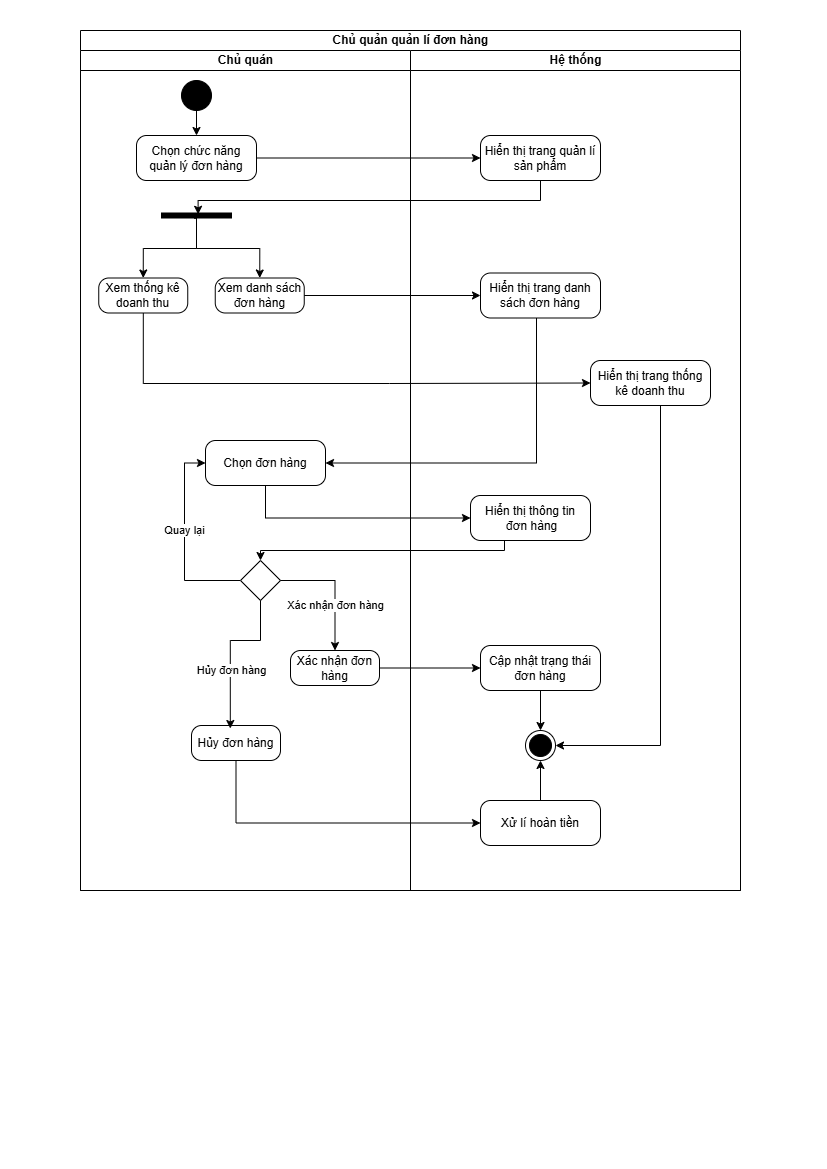

The diagram above was exported from draw.io. Its source (the exported page's mxGraphModel, read from the mxfile embedded in the PNG):
<mxGraphModel dx="1044" dy="562" grid="1" gridSize="10" guides="1" tooltips="1" connect="1" arrows="1" fold="1" page="1" pageScale="1" pageWidth="827" pageHeight="1169" math="0" shadow="0">
  <root>
    <mxCell id="0" />
    <mxCell id="1" parent="0" />
    <mxCell id="avnp9GCFP434h_ycmctd-34" value="Chủ quản quản lí đơn hàng" style="swimlane;childLayout=stackLayout;resizeParent=1;resizeParentMax=0;startSize=20;html=1;" parent="1" vertex="1">
      <mxGeometry x="80" y="30" width="660" height="860" as="geometry" />
    </mxCell>
    <mxCell id="avnp9GCFP434h_ycmctd-35" value="Chủ quán" style="swimlane;startSize=20;html=1;" parent="avnp9GCFP434h_ycmctd-34" vertex="1">
      <mxGeometry y="20" width="330" height="840" as="geometry" />
    </mxCell>
    <mxCell id="avnp9GCFP434h_ycmctd-17" value="" style="ellipse;fillColor=strokeColor;html=1;" parent="avnp9GCFP434h_ycmctd-35" vertex="1">
      <mxGeometry x="101" y="30" width="30" height="30" as="geometry" />
    </mxCell>
    <mxCell id="avnp9GCFP434h_ycmctd-27" style="edgeStyle=orthogonalEdgeStyle;rounded=0;orthogonalLoop=1;jettySize=auto;html=1;endArrow=classic;endFill=1;exitX=0.5;exitY=1;exitDx=0;exitDy=0;entryX=0.5;entryY=0;entryDx=0;entryDy=0;" parent="avnp9GCFP434h_ycmctd-35" source="avnp9GCFP434h_ycmctd-17" target="avnp9GCFP434h_ycmctd-40" edge="1">
      <mxGeometry relative="1" as="geometry">
        <mxPoint x="116" y="70" as="sourcePoint" />
        <mxPoint x="115.5" y="110" as="targetPoint" />
        <Array as="points" />
      </mxGeometry>
    </mxCell>
    <mxCell id="avnp9GCFP434h_ycmctd-40" value="Chọn chức năng quản lý đơn hàng" style="html=1;dashed=0;rounded=1;absoluteArcSize=1;arcSize=20;verticalAlign=middle;align=center;whiteSpace=wrap;" parent="avnp9GCFP434h_ycmctd-35" vertex="1">
      <mxGeometry x="56" y="85" width="120" height="45" as="geometry" />
    </mxCell>
    <mxCell id="F30uFbC-6hJmKDx8Qgk5-8" style="edgeStyle=orthogonalEdgeStyle;rounded=0;orthogonalLoop=1;jettySize=auto;html=1;entryX=0.5;entryY=0;entryDx=0;entryDy=0;exitX=1.06;exitY=0.534;exitDx=0;exitDy=0;exitPerimeter=0;" edge="1" parent="avnp9GCFP434h_ycmctd-35" source="F30uFbC-6hJmKDx8Qgk5-3" target="F30uFbC-6hJmKDx8Qgk5-5">
      <mxGeometry relative="1" as="geometry">
        <mxPoint x="119.75" y="185" as="sourcePoint" />
        <Array as="points">
          <mxPoint x="116" y="168" />
          <mxPoint x="116" y="198" />
          <mxPoint x="63" y="198" />
        </Array>
      </mxGeometry>
    </mxCell>
    <mxCell id="F30uFbC-6hJmKDx8Qgk5-9" style="edgeStyle=orthogonalEdgeStyle;rounded=0;orthogonalLoop=1;jettySize=auto;html=1;entryX=0.5;entryY=0;entryDx=0;entryDy=0;exitX=0.74;exitY=0.569;exitDx=0;exitDy=0;exitPerimeter=0;" edge="1" parent="avnp9GCFP434h_ycmctd-35" source="F30uFbC-6hJmKDx8Qgk5-3" target="F30uFbC-6hJmKDx8Qgk5-6">
      <mxGeometry relative="1" as="geometry">
        <mxPoint x="119.75" y="185" as="sourcePoint" />
        <Array as="points">
          <mxPoint x="116" y="166" />
          <mxPoint x="116" y="198" />
          <mxPoint x="179" y="198" />
        </Array>
      </mxGeometry>
    </mxCell>
    <mxCell id="F30uFbC-6hJmKDx8Qgk5-3" value="" style="html=1;points=[];perimeter=orthogonalPerimeter;fillColor=strokeColor;rotation=90;" vertex="1" parent="avnp9GCFP434h_ycmctd-35">
      <mxGeometry x="113.5" y="130" width="5" height="70" as="geometry" />
    </mxCell>
    <mxCell id="F30uFbC-6hJmKDx8Qgk5-5" value="Xem thống kê doanh thu" style="html=1;dashed=0;rounded=1;absoluteArcSize=1;arcSize=20;verticalAlign=middle;align=center;whiteSpace=wrap;" vertex="1" parent="avnp9GCFP434h_ycmctd-35">
      <mxGeometry x="18.25" y="227.5" width="89" height="35" as="geometry" />
    </mxCell>
    <mxCell id="F30uFbC-6hJmKDx8Qgk5-6" value="Xem danh sách đơn hàng" style="html=1;dashed=0;rounded=1;absoluteArcSize=1;arcSize=20;verticalAlign=middle;align=center;whiteSpace=wrap;" vertex="1" parent="avnp9GCFP434h_ycmctd-35">
      <mxGeometry x="134.75" y="227.5" width="89" height="35" as="geometry" />
    </mxCell>
    <mxCell id="avnp9GCFP434h_ycmctd-36" value="Hệ thống" style="swimlane;startSize=20;html=1;" parent="avnp9GCFP434h_ycmctd-34" vertex="1">
      <mxGeometry x="330" y="20" width="330" height="840" as="geometry" />
    </mxCell>
    <mxCell id="F30uFbC-6hJmKDx8Qgk5-15" style="edgeStyle=orthogonalEdgeStyle;rounded=0;orthogonalLoop=1;jettySize=auto;html=1;entryX=1;entryY=0.5;entryDx=0;entryDy=0;" edge="1" parent="avnp9GCFP434h_ycmctd-36" source="avnp9GCFP434h_ycmctd-42" target="avnp9GCFP434h_ycmctd-45">
      <mxGeometry relative="1" as="geometry">
        <mxPoint x="130" y="420" as="targetPoint" />
        <Array as="points">
          <mxPoint x="126" y="413" />
        </Array>
      </mxGeometry>
    </mxCell>
    <mxCell id="avnp9GCFP434h_ycmctd-42" value="Hiển thị trang danh sách đơn hàng" style="html=1;dashed=0;rounded=1;absoluteArcSize=1;arcSize=20;verticalAlign=middle;align=center;whiteSpace=wrap;" parent="avnp9GCFP434h_ycmctd-36" vertex="1">
      <mxGeometry x="70" y="222.5" width="120" height="45" as="geometry" />
    </mxCell>
    <mxCell id="avnp9GCFP434h_ycmctd-45" value="Chọn đơn hàng" style="html=1;dashed=0;rounded=1;absoluteArcSize=1;arcSize=20;verticalAlign=middle;align=center;whiteSpace=wrap;" parent="avnp9GCFP434h_ycmctd-36" vertex="1">
      <mxGeometry x="-205" y="390" width="120" height="45" as="geometry" />
    </mxCell>
    <mxCell id="avnp9GCFP434h_ycmctd-86" style="edgeStyle=orthogonalEdgeStyle;rounded=0;orthogonalLoop=1;jettySize=auto;html=1;entryX=0;entryY=0.5;entryDx=0;entryDy=0;exitX=0;exitY=0.5;exitDx=0;exitDy=0;" parent="avnp9GCFP434h_ycmctd-36" source="avnp9GCFP434h_ycmctd-51" target="avnp9GCFP434h_ycmctd-45" edge="1">
      <mxGeometry relative="1" as="geometry">
        <mxPoint x="-236" y="410" as="targetPoint" />
        <Array as="points">
          <mxPoint x="-226" y="530" />
          <mxPoint x="-226" y="413" />
        </Array>
      </mxGeometry>
    </mxCell>
    <mxCell id="avnp9GCFP434h_ycmctd-51" value="" style="rhombus;whiteSpace=wrap;html=1;fontFamily=Helvetica;fontSize=12;fontColor=#000000;align=center;" parent="avnp9GCFP434h_ycmctd-36" vertex="1">
      <mxGeometry x="-170" y="510" width="40" height="40" as="geometry" />
    </mxCell>
    <mxCell id="avnp9GCFP434h_ycmctd-52" style="edgeStyle=orthogonalEdgeStyle;rounded=0;orthogonalLoop=1;jettySize=auto;html=1;entryX=0.5;entryY=0;entryDx=0;entryDy=0;" parent="avnp9GCFP434h_ycmctd-36" target="avnp9GCFP434h_ycmctd-51" edge="1">
      <mxGeometry relative="1" as="geometry">
        <mxPoint x="94" y="480" as="sourcePoint" />
        <mxPoint x="-146" y="500" as="targetPoint" />
        <Array as="points">
          <mxPoint x="94" y="500" />
          <mxPoint x="-150" y="500" />
        </Array>
      </mxGeometry>
    </mxCell>
    <mxCell id="avnp9GCFP434h_ycmctd-70" value="Hủy đơn hàng" style="html=1;dashed=0;rounded=1;absoluteArcSize=1;arcSize=20;verticalAlign=middle;align=center;whiteSpace=wrap;" parent="avnp9GCFP434h_ycmctd-36" vertex="1">
      <mxGeometry x="-219" y="675" width="89" height="35" as="geometry" />
    </mxCell>
    <mxCell id="avnp9GCFP434h_ycmctd-63" value="" style="endArrow=classic;html=1;rounded=0;exitX=0.5;exitY=1;exitDx=0;exitDy=0;entryX=0.436;entryY=0.086;entryDx=0;entryDy=0;entryPerimeter=0;edgeStyle=elbowEdgeStyle;elbow=vertical;" parent="avnp9GCFP434h_ycmctd-36" source="avnp9GCFP434h_ycmctd-51" target="avnp9GCFP434h_ycmctd-70" edge="1">
      <mxGeometry relative="1" as="geometry">
        <mxPoint x="-10" y="610" as="sourcePoint" />
        <mxPoint x="-200" y="589" as="targetPoint" />
        <Array as="points">
          <mxPoint x="-166" y="590" />
        </Array>
      </mxGeometry>
    </mxCell>
    <mxCell id="avnp9GCFP434h_ycmctd-67" value="Hủy đơn hàng" style="edgeLabel;html=1;align=center;verticalAlign=middle;resizable=0;points=[];" parent="avnp9GCFP434h_ycmctd-63" vertex="1" connectable="0">
      <mxGeometry x="0.0025" y="1" relative="1" as="geometry">
        <mxPoint y="21" as="offset" />
      </mxGeometry>
    </mxCell>
    <mxCell id="avnp9GCFP434h_ycmctd-87" value="Quay lại" style="edgeLabel;html=1;align=center;verticalAlign=middle;resizable=0;points=[];" parent="avnp9GCFP434h_ycmctd-63" vertex="1" connectable="0">
      <mxGeometry x="0.0025" y="1" relative="1" as="geometry">
        <mxPoint x="-47" y="-119" as="offset" />
      </mxGeometry>
    </mxCell>
    <mxCell id="avnp9GCFP434h_ycmctd-76" value="Xác nhận đơn hàng" style="html=1;dashed=0;rounded=1;absoluteArcSize=1;arcSize=20;verticalAlign=middle;align=center;whiteSpace=wrap;" parent="avnp9GCFP434h_ycmctd-36" vertex="1">
      <mxGeometry x="-120" y="600" width="89" height="35" as="geometry" />
    </mxCell>
    <mxCell id="avnp9GCFP434h_ycmctd-77" value="" style="endArrow=classic;html=1;rounded=0;exitX=1;exitY=0.5;exitDx=0;exitDy=0;entryX=0.5;entryY=0;entryDx=0;entryDy=0;edgeStyle=orthogonalEdgeStyle;" parent="avnp9GCFP434h_ycmctd-36" source="avnp9GCFP434h_ycmctd-51" target="avnp9GCFP434h_ycmctd-76" edge="1">
      <mxGeometry relative="1" as="geometry">
        <mxPoint x="-160" y="540" as="sourcePoint" />
        <mxPoint x="-190" y="599" as="targetPoint" />
      </mxGeometry>
    </mxCell>
    <mxCell id="avnp9GCFP434h_ycmctd-79" value="Xác nhận đơn hàng" style="edgeLabel;html=1;align=center;verticalAlign=middle;resizable=0;points=[];" parent="avnp9GCFP434h_ycmctd-77" vertex="1" connectable="0">
      <mxGeometry x="0.0025" y="1" relative="1" as="geometry">
        <mxPoint x="-1" y="17" as="offset" />
      </mxGeometry>
    </mxCell>
    <mxCell id="avnp9GCFP434h_ycmctd-49" value="Hiển thị thông tin&lt;br&gt;&amp;nbsp;đơn hàng" style="html=1;dashed=0;rounded=1;absoluteArcSize=1;arcSize=20;verticalAlign=middle;align=center;whiteSpace=wrap;" parent="avnp9GCFP434h_ycmctd-36" vertex="1">
      <mxGeometry x="60" y="445" width="120" height="45" as="geometry" />
    </mxCell>
    <mxCell id="avnp9GCFP434h_ycmctd-84" style="edgeStyle=orthogonalEdgeStyle;rounded=0;orthogonalLoop=1;jettySize=auto;html=1;exitX=0.5;exitY=1;exitDx=0;exitDy=0;entryX=0.5;entryY=0;entryDx=0;entryDy=0;" parent="avnp9GCFP434h_ycmctd-36" source="avnp9GCFP434h_ycmctd-74" target="avnp9GCFP434h_ycmctd-18" edge="1">
      <mxGeometry relative="1" as="geometry" />
    </mxCell>
    <mxCell id="avnp9GCFP434h_ycmctd-74" value="Cập nhật trạng thái đơn hàng" style="html=1;dashed=0;rounded=1;absoluteArcSize=1;arcSize=20;verticalAlign=middle;align=center;whiteSpace=wrap;" parent="avnp9GCFP434h_ycmctd-36" vertex="1">
      <mxGeometry x="70" y="595" width="120" height="45" as="geometry" />
    </mxCell>
    <mxCell id="avnp9GCFP434h_ycmctd-85" style="edgeStyle=orthogonalEdgeStyle;rounded=0;orthogonalLoop=1;jettySize=auto;html=1;exitX=0.5;exitY=0;exitDx=0;exitDy=0;entryX=0.5;entryY=1;entryDx=0;entryDy=0;" parent="avnp9GCFP434h_ycmctd-36" source="avnp9GCFP434h_ycmctd-81" target="avnp9GCFP434h_ycmctd-18" edge="1">
      <mxGeometry relative="1" as="geometry" />
    </mxCell>
    <mxCell id="avnp9GCFP434h_ycmctd-81" value="Xử lí hoàn tiền" style="html=1;dashed=0;rounded=1;absoluteArcSize=1;arcSize=20;verticalAlign=middle;align=center;whiteSpace=wrap;" parent="avnp9GCFP434h_ycmctd-36" vertex="1">
      <mxGeometry x="70" y="750" width="120" height="45" as="geometry" />
    </mxCell>
    <mxCell id="avnp9GCFP434h_ycmctd-18" value="" style="ellipse;html=1;shape=endState;fillColor=strokeColor;" parent="avnp9GCFP434h_ycmctd-36" vertex="1">
      <mxGeometry x="115" y="680" width="30" height="30" as="geometry" />
    </mxCell>
    <mxCell id="avnp9GCFP434h_ycmctd-50" style="edgeStyle=orthogonalEdgeStyle;rounded=0;orthogonalLoop=1;jettySize=auto;html=1;exitX=0.5;exitY=1;exitDx=0;exitDy=0;entryX=0;entryY=0.5;entryDx=0;entryDy=0;" parent="avnp9GCFP434h_ycmctd-36" source="avnp9GCFP434h_ycmctd-45" target="avnp9GCFP434h_ycmctd-49" edge="1">
      <mxGeometry relative="1" as="geometry">
        <mxPoint x="-145" y="500" as="targetPoint" />
      </mxGeometry>
    </mxCell>
    <mxCell id="avnp9GCFP434h_ycmctd-80" style="rounded=0;orthogonalLoop=1;jettySize=auto;html=1;exitX=1;exitY=0.5;exitDx=0;exitDy=0;entryX=0;entryY=0.5;entryDx=0;entryDy=0;" parent="avnp9GCFP434h_ycmctd-36" source="avnp9GCFP434h_ycmctd-76" target="avnp9GCFP434h_ycmctd-74" edge="1">
      <mxGeometry relative="1" as="geometry" />
    </mxCell>
    <mxCell id="avnp9GCFP434h_ycmctd-82" style="edgeStyle=orthogonalEdgeStyle;rounded=0;orthogonalLoop=1;jettySize=auto;html=1;exitX=0.5;exitY=1;exitDx=0;exitDy=0;entryX=0;entryY=0.5;entryDx=0;entryDy=0;" parent="avnp9GCFP434h_ycmctd-36" source="avnp9GCFP434h_ycmctd-70" target="avnp9GCFP434h_ycmctd-81" edge="1">
      <mxGeometry relative="1" as="geometry">
        <mxPoint x="-195" y="720" as="targetPoint" />
      </mxGeometry>
    </mxCell>
    <mxCell id="F30uFbC-6hJmKDx8Qgk5-10" value="Hiển thị trang quản lí sản phẩm" style="html=1;dashed=0;rounded=1;absoluteArcSize=1;arcSize=20;verticalAlign=middle;align=center;whiteSpace=wrap;" vertex="1" parent="avnp9GCFP434h_ycmctd-36">
      <mxGeometry x="70" y="85" width="120" height="45" as="geometry" />
    </mxCell>
    <mxCell id="F30uFbC-6hJmKDx8Qgk5-18" style="edgeStyle=orthogonalEdgeStyle;rounded=0;orthogonalLoop=1;jettySize=auto;html=1;entryX=1;entryY=0.5;entryDx=0;entryDy=0;" edge="1" parent="avnp9GCFP434h_ycmctd-36" source="F30uFbC-6hJmKDx8Qgk5-16" target="avnp9GCFP434h_ycmctd-18">
      <mxGeometry relative="1" as="geometry">
        <mxPoint x="240" y="700" as="targetPoint" />
        <Array as="points">
          <mxPoint x="250" y="695" />
        </Array>
      </mxGeometry>
    </mxCell>
    <mxCell id="F30uFbC-6hJmKDx8Qgk5-16" value="Hiển thị trang thống kê doanh thu" style="html=1;dashed=0;rounded=1;absoluteArcSize=1;arcSize=20;verticalAlign=middle;align=center;whiteSpace=wrap;" vertex="1" parent="avnp9GCFP434h_ycmctd-36">
      <mxGeometry x="180" y="310" width="120" height="45" as="geometry" />
    </mxCell>
    <mxCell id="avnp9GCFP434h_ycmctd-44" style="rounded=0;orthogonalLoop=1;jettySize=auto;html=1;endArrow=classic;endFill=1;exitX=1;exitY=0.5;exitDx=0;exitDy=0;entryX=0;entryY=0.5;entryDx=0;entryDy=0;strokeColor=default;align=center;verticalAlign=middle;fontFamily=Helvetica;fontSize=12;fontColor=default;fontStyle=1;startSize=20;fillColor=default;" parent="avnp9GCFP434h_ycmctd-34" source="F30uFbC-6hJmKDx8Qgk5-6" target="avnp9GCFP434h_ycmctd-42" edge="1">
      <mxGeometry relative="1" as="geometry">
        <mxPoint x="116" y="100" as="sourcePoint" />
        <mxPoint x="115.5" y="130" as="targetPoint" />
      </mxGeometry>
    </mxCell>
    <mxCell id="F30uFbC-6hJmKDx8Qgk5-11" style="edgeStyle=orthogonalEdgeStyle;rounded=0;orthogonalLoop=1;jettySize=auto;html=1;entryX=0;entryY=0.5;entryDx=0;entryDy=0;" edge="1" parent="avnp9GCFP434h_ycmctd-34" source="avnp9GCFP434h_ycmctd-40" target="F30uFbC-6hJmKDx8Qgk5-10">
      <mxGeometry relative="1" as="geometry" />
    </mxCell>
    <mxCell id="F30uFbC-6hJmKDx8Qgk5-12" style="edgeStyle=orthogonalEdgeStyle;rounded=0;orthogonalLoop=1;jettySize=auto;html=1;entryX=0.26;entryY=0.477;entryDx=0;entryDy=0;entryPerimeter=0;" edge="1" parent="avnp9GCFP434h_ycmctd-34" source="F30uFbC-6hJmKDx8Qgk5-10" target="F30uFbC-6hJmKDx8Qgk5-3">
      <mxGeometry relative="1" as="geometry">
        <Array as="points">
          <mxPoint x="460" y="170" />
          <mxPoint x="118" y="170" />
        </Array>
      </mxGeometry>
    </mxCell>
    <mxCell id="F30uFbC-6hJmKDx8Qgk5-17" style="edgeStyle=orthogonalEdgeStyle;rounded=0;orthogonalLoop=1;jettySize=auto;html=1;entryX=0;entryY=0.5;entryDx=0;entryDy=0;" edge="1" parent="avnp9GCFP434h_ycmctd-34" source="F30uFbC-6hJmKDx8Qgk5-5" target="F30uFbC-6hJmKDx8Qgk5-16">
      <mxGeometry relative="1" as="geometry">
        <mxPoint x="62.75" y="370" as="targetPoint" />
        <Array as="points">
          <mxPoint x="63" y="353" />
          <mxPoint x="309" y="353" />
        </Array>
      </mxGeometry>
    </mxCell>
  </root>
</mxGraphModel>